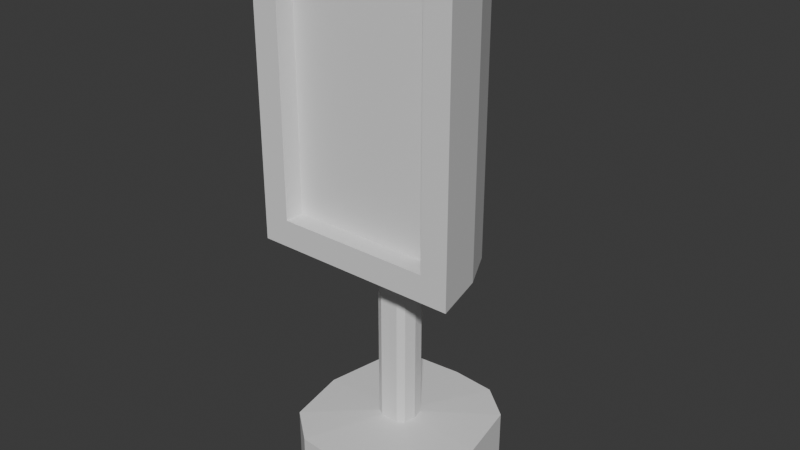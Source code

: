 # Source: DisplaySign1.blend  (saved by Blender 5.0.118; exported with 4.5.12 LTS)
import bpy
from mathutils import Matrix  # noqa: F401  (used for matrix-valued properties, if any)

bpy.ops.wm.read_factory_settings(use_empty=True)
scene = bpy.context.scene
scene.name = 'Scene'

# ---- collections
col_collection = bpy.data.collections.new('Collection'); scene.collection.children.link(col_collection)

# ---- materials (node trees are filled in below, after node groups)
mat_material_001 = bpy.data.materials.new('Material.001')
mat_material_002 = bpy.data.materials.new('Material.002')

# ---- material node trees
mat_material_001.use_nodes = True; mat_material_001.node_tree.nodes.clear()
_N = mat_material_001.node_tree.nodes; _L = mat_material_001.node_tree.links
n0 = _N.new('ShaderNodeBsdfPrincipled'); n0.name = 'Principled BSDF'; n0.location = (-200, 100)
n1 = _N.new('ShaderNodeOutputMaterial'); n1.name = 'Material Output'; n1.location = (200, 100)
_L.new(n0.outputs[0], n1.inputs[0])
n1.is_active_output = True
mat_material_002.use_nodes = True; mat_material_002.node_tree.nodes.clear()
_N = mat_material_002.node_tree.nodes; _L = mat_material_002.node_tree.links
n0 = _N.new('ShaderNodeBsdfPrincipled'); n0.name = 'Principled BSDF'; n0.location = (-200, 100)
n1 = _N.new('ShaderNodeOutputMaterial'); n1.name = 'Material Output'; n1.location = (200, 100)
_L.new(n0.outputs[0], n1.inputs[0])
n1.is_active_output = True

# ---- world
world_world = bpy.data.worlds.new('World'); scene.world = world_world
world_world.use_nodes = True; world_world.node_tree.nodes.clear()
_N = world_world.node_tree.nodes; _L = world_world.node_tree.links
n0 = _N.new('ShaderNodeOutputWorld'); n0.name = 'World Output'; n0.location = (200, 100)
n1 = _N.new('ShaderNodeBackground'); n1.name = 'Background'; n1.location = (-200, 100)
n1.inputs[0].default_value = (0.05088, 0.05088, 0.05088, 1.0)
_L.new(n1.outputs[0], n0.inputs[0])
n0.is_active_output = True
world_world.color = (0.05088, 0.05088, 0.05088)
world_world.sun_shadow_jitter_overblur = 0.0

# ---- meshes
me_cube_001 = bpy.data.meshes.new('Cube.001')
me_cube_001.from_pydata([(-0.3282, -0.3282, -0.0511), (-0.06889, -0.06889, 0.1964), (-0.3282, 0.3282, -0.0511), (-0.06889, 0.06889, 0.1964), (0.3282, -0.3282, -0.0511), (0.06889, -0.06889, 0.1964), (0.3282, 0.3282, -0.0511), (0.06889, 0.06889, 0.1964), (-0.3282, -0.3282, 0.182), (-0.3282, 0.3282, 0.182), (0.3282, 0.3282, 0.182), (0.3282, -0.3282, 0.182), (-0.06889, -0.06889, 0.844), (-0.06889, 0.06889, 0.844), (0.06889, 0.06889, 0.844), (0.06889, -0.06889, 0.844), (-0.2719, -0.2338, 0.9379), (-0.2807, 0.1722, 0.844), (0.2807, 0.1722, 0.844), (0.2719, -0.2338, 0.9379), (-0.2719, -0.2338, 1.797), (-0.2807, 0.1722, 1.891), (0.2807, 0.1722, 1.891), (0.2719, -0.2338, 1.797), (0.2719, -0.2338, 1.425), (-0.2719, -0.2338, 1.425), (-0.2807, 0.1722, 1.425), (0.2807, 0.1722, 1.425), (0.3658, -0.2338, 0.844), (-0.3658, -0.2338, 0.844), (0.3658, -0.2338, 1.891), (-0.3658, -0.2338, 1.891), (0.3658, -0.2338, 1.425), (-0.3658, -0.2338, 1.425), (0.2719, -0.1645, 1.425), (-0.2719, -0.1645, 1.425), (0.2719, -0.2338, 1.182), (-0.2719, -0.2338, 1.182), (-0.2807, 0.1722, 1.135), (0.3658, -0.2338, 1.135), (0.06889, -0.06889, 0.6148), (-0.06889, -0.06889, 0.6148), (-0.06889, 0.06889, 0.6148), (0.06889, 0.06889, 0.6148), (0.2719, -0.1645, 0.9379), (-0.2719, -0.1645, 0.9379), (0.2719, -0.1645, 1.797), (-0.2719, -0.1645, 1.797), (0.2807, 0.1722, 1.135), (-0.3658, -0.2338, 1.135), (-0.2719, -0.1645, 1.182), (0.2719, -0.1645, 1.182), (0.3658, -0.2338, 1.658), (-0.2807, 0.1722, 1.658), (-0.3658, -0.2338, 1.658), (0.2807, 0.1722, 1.658), (0.2719, -0.2338, 1.611), (-0.2719, -0.2338, 1.611), (0.2719, -0.1645, 1.611), (-0.2719, -0.1645, 1.611), (0.0, 0.3282, -0.0511), (0.0, 0.3282, 0.182), (0.0, -0.3282, -0.0511), (0.0, -0.3282, 0.182), (0.0, 0.05044, 0.1964), (0.0, -0.05044, 0.1964), (0.0, 0.05044, 0.844), (0.0, -0.05044, 0.844), (0.0, 0.1722, 0.844), (0.0, -0.2338, 0.844), (0.0, 0.1722, 1.891), (0.0, -0.2338, 1.891), (0.0, 0.1722, 1.425), (0.0, -0.2338, 0.9379), (0.0, -0.2338, 1.797), (0.0, -0.1645, 0.9379), (0.0, -0.1645, 1.797), (0.0, 0.05044, 0.6148), (0.0, -0.05044, 0.6148), (0.0, -0.1645, 1.182), (0.0, 0.1722, 1.135), (0.0, -0.1645, 1.611), (0.0, 0.1722, 1.658)], [], [(0, 8, 9, 2), (60, 61, 10, 6), (6, 10, 11, 4), (62, 63, 8, 0), (60, 6, 4, 62), (78, 40, 15, 67), (1, 3, 9, 8), (64, 7, 10, 61), (7, 5, 11, 10), (65, 1, 8, 63), (15, 14, 18, 28), (77, 42, 13, 66), (40, 43, 14, 15), (42, 41, 12, 13), (13, 12, 29, 17), (67, 15, 28, 69), (66, 13, 17, 68), (70, 21, 31, 71), (82, 53, 21, 70), (52, 55, 22, 30), (53, 54, 31, 21), (38, 49, 33, 26), (39, 48, 27, 32), (80, 38, 26, 72), (74, 20, 47, 76), (73, 16, 29, 69), (74, 23, 30, 71), (56, 24, 32, 52), (37, 25, 33, 49), (36, 19, 28, 39), (68, 17, 38, 80), (17, 29, 49, 38), (37, 16, 45, 50), (36, 24, 34, 51), (56, 23, 46, 58), (73, 19, 44, 75), (3, 1, 41, 42), (5, 7, 43, 40), (64, 3, 42, 77), (65, 5, 40, 78), (16, 37, 49, 29), (24, 36, 39, 32), (25, 37, 50, 35), (19, 36, 51, 44), (79, 50, 45, 75), (81, 76, 47, 59), (57, 25, 35, 59), (57, 20, 31, 54), (28, 18, 48, 39), (25, 57, 54, 33), (20, 57, 59, 47), (79, 81, 59, 35, 50), (24, 56, 58, 34), (23, 56, 52, 30), (26, 33, 54, 53), (32, 27, 55, 52), (72, 26, 53, 82), (27, 72, 82, 55), (34, 58, 81, 79, 51), (58, 46, 76, 81), (51, 79, 75, 44), (1, 65, 78, 41), (7, 64, 77, 43), (16, 73, 75, 45), (18, 68, 80, 48), (20, 74, 71, 31), (19, 73, 69, 28), (23, 74, 76, 46), (48, 80, 72, 27), (55, 82, 70, 22), (22, 70, 71, 30), (14, 66, 68, 18), (12, 67, 69, 29), (43, 77, 66, 14), (5, 65, 63, 11), (3, 64, 61, 9), (41, 78, 67, 12), (2, 60, 62, 0), (4, 11, 63, 62), (2, 9, 61, 60)])
me_cube_001.polygons.foreach_set('material_index', [0, 0, 0, 0, 0, 0, 0, 0, 0, 0, 0, 0, 0, 0, 0, 0, 0, 0, 0, 0, 0, 0, 0, 0, 0, 0, 0, 0, 0, 0, 0, 0, 0, 0, 0, 0, 0, 0, 0, 0, 0, 0, 0, 0, 1, 1, 0, 0, 0, 0, 0, 1, 0, 0, 0, 0, 0, 0, 1, 1, 1, 0, 0, 0, 0, 0, 0, 0, 0, 0, 0, 0, 0, 0, 0, 0, 0, 0, 0, 0])
_k = {(0, 2): 1.0, (8, 9): 1.0, (2, 60): 1.0, (10, 61): 1.0, (4, 6): 1.0, (10, 11): 1.0, (4, 62): 1.0, (8, 63): 1.0, (1, 3): 1.0, (7, 64): 1.0, (5, 7): 1.0, (1, 65): 1.0, (12, 13): 1.0, (14, 66): 1.0, (14, 15): 1.0, (12, 67): 1.0, (17, 29): 1.0, (18, 68): 1.0, (18, 28): 1.0, (29, 69): 1.0, (21, 31): 1.0, (22, 70): 1.0, (22, 30): 1.0, (31, 71): 1.0, (30, 52): 1.0, (29, 49): 1.0, (32, 39): 1.0, (33, 54): 1.0, (16, 73): 1.0, (20, 74): 1.0, (23, 56): 1.0, (16, 37): 1.0, (24, 36): 1.0, (25, 57): 1.0, (45, 75): 1.0, (47, 76): 1.0, (46, 58): 1.0, (45, 50): 1.0, (34, 51): 1.0, (35, 59): 1.0, (44, 51): 1.0, (35, 50): 1.0, (19, 36): 1.0, (25, 37): 1.0, (28, 39): 1.0, (33, 49): 1.0, (16, 45): 1.0, (20, 47): 1.0, (23, 46): 1.0, (24, 34): 1.0, (19, 44): 1.0, (32, 52): 1.0, (31, 54): 1.0, (24, 56): 1.0, (20, 57): 1.0, (34, 58): 1.0, (47, 59): 1.0, (6, 60): 1.0, (9, 61): 1.0, (0, 62): 1.0, (11, 63): 1.0, (3, 64): 1.0, (5, 65): 1.0, (13, 66): 1.0, (15, 67): 1.0, (17, 68): 1.0, (28, 69): 1.0, (21, 70): 1.0, (30, 71): 1.0, (19, 73): 1.0, (23, 74): 1.0, (44, 75): 1.0, (46, 76): 1.0}
me_cube_001.attributes.new('crease_edge', 'FLOAT', 'EDGE').data.foreach_set('value', [_k.get((min(e.vertices), max(e.vertices)), 0.0) for e in me_cube_001.edges])
_uv = me_cube_001.uv_layers.new(name='UVMap')
_uv.uv.foreach_set('vector', [0.5253, 0.001001, 0.4221, 0.001001, 0.4221, 0.2095, 0.5253, 0.2095, 0.3148, 0.8431, 0.2115, 0.8431, 0.2115, 0.9464, 0.3148, 0.9464, 0.4201, 0.4201, 0.4201, 0.3168, 0.2115, 0.3168, 0.2115, 0.4201, 0.2095, 0.8431, 0.1063, 0.8431, 0.1063, 0.9464, 0.2095, 0.9464, 0.3148, 0.1063, 0.2115, 0.1063, 0.2115, 0.3148, 0.3148, 0.3148, 0.6306, 0.999, 0.6306, 0.9484, 0.5273, 0.9484, 0.5273, 0.999, 0.2095, 0.001001, 0.001001, 0.001001, 0.001001, 0.2095, 0.2095, 0.2095, 0.7358, 0.7905, 0.6326, 0.7905, 0.6326, 0.8937, 0.7358, 0.8937, 0.2095, 0.2115, 0.001001, 0.2115, 0.001001, 0.4201, 0.2095, 0.4201, 0.8411, 0.2115, 0.7378, 0.2115, 0.7378, 0.3148, 0.8411, 0.3148, 0.7358, 0.6326, 0.6326, 0.6326, 0.6326, 0.7358, 0.7358, 0.7358, 0.999, 0.4221, 0.9484, 0.4221, 0.9484, 0.5253, 0.999, 0.5253, 0.5253, 0.999, 0.5253, 0.9484, 0.4221, 0.9484, 0.4221, 0.999, 0.999, 0.2115, 0.9484, 0.2115, 0.9484, 0.3148, 0.999, 0.3148, 0.7358, 0.3168, 0.6326, 0.3168, 0.6326, 0.4201, 0.7358, 0.4201, 0.7358, 0.2115, 0.6326, 0.2115, 0.6326, 0.3148, 0.7358, 0.3148, 0.7358, 0.1063, 0.6326, 0.1063, 0.6326, 0.2095, 0.7358, 0.2095, 0.4201, 0.7358, 0.4201, 0.6326, 0.2115, 0.6326, 0.2115, 0.7358, 0.7358, 0.001001, 0.6326, 0.001001, 0.6326, 0.1043, 0.7358, 0.1043, 0.6306, 0.6306, 0.6306, 0.4221, 0.5273, 0.4221, 0.5273, 0.6306, 0.001001, 0.7358, 0.2095, 0.7358, 0.2095, 0.6326, 0.001001, 0.6326, 0.5253, 0.6306, 0.5253, 0.4221, 0.4221, 0.4221, 0.4221, 0.6306, 0.2115, 0.6306, 0.4201, 0.6306, 0.4201, 0.5273, 0.2115, 0.5273, 0.5253, 0.6326, 0.4221, 0.6326, 0.4221, 0.7358, 0.5253, 0.7358, 0.999, 0.2095, 0.999, 0.1063, 0.9484, 0.1063, 0.9484, 0.2095, 0.2115, 0.999, 0.3148, 0.999, 0.3148, 0.9484, 0.2115, 0.9484, 0.999, 0.1043, 0.999, 0.001001, 0.9484, 0.001001, 0.9484, 0.1043, 0.1063, 0.999, 0.2095, 0.999, 0.2095, 0.9484, 0.1063, 0.9484, 0.9464, 0.9464, 0.9464, 0.8431, 0.8957, 0.8431, 0.8957, 0.9464, 0.6326, 0.9464, 0.7358, 0.9464, 0.7358, 0.8957, 0.6326, 0.8957, 0.8411, 0.1063, 0.7378, 0.1063, 0.7378, 0.2095, 0.8411, 0.2095, 0.5253, 0.4201, 0.5253, 0.2115, 0.4221, 0.2115, 0.4221, 0.4201, 0.5273, 0.9464, 0.6306, 0.9464, 0.6306, 0.8957, 0.5273, 0.8957, 0.9464, 0.7358, 0.9464, 0.6326, 0.8957, 0.6326, 0.8957, 0.7358, 0.4221, 0.9464, 0.5253, 0.9464, 0.5253, 0.8957, 0.4221, 0.8957, 0.9464, 0.6306, 0.9464, 0.5273, 0.8957, 0.5273, 0.8957, 0.6306, 0.4201, 0.8411, 0.4201, 0.7905, 0.2115, 0.7905, 0.2115, 0.8411, 0.7885, 0.5273, 0.7378, 0.5273, 0.7378, 0.7358, 0.7885, 0.7358, 0.8411, 0.7885, 0.8411, 0.7378, 0.6326, 0.7378, 0.6326, 0.7885, 0.8411, 0.3168, 0.7905, 0.3168, 0.7905, 0.5253, 0.8411, 0.5253, 0.6326, 0.999, 0.7358, 0.999, 0.7358, 0.9484, 0.6326, 0.9484, 0.9464, 0.5253, 0.9464, 0.4221, 0.8957, 0.4221, 0.8957, 0.5253, 0.3168, 0.9464, 0.4201, 0.9464, 0.4201, 0.8957, 0.3168, 0.8957, 0.9464, 0.4201, 0.9464, 0.3168, 0.8957, 0.3168, 0.8957, 0.4201, 0.9464, 0.001001, 0.8431, 0.001001, 0.8431, 0.1043, 0.9464, 0.1043, 0.1043, 0.8431, 0.001001, 0.8431, 0.001001, 0.9464, 0.1043, 0.9464, 0.5273, 0.8937, 0.6306, 0.8937, 0.6306, 0.8431, 0.5273, 0.8431, 0.8937, 0.8411, 0.8937, 0.7378, 0.8431, 0.7378, 0.8431, 0.8411, 0.001001, 0.5253, 0.2095, 0.5253, 0.2095, 0.4221, 0.001001, 0.4221, 0.8937, 0.4201, 0.8937, 0.3168, 0.8431, 0.3168, 0.8431, 0.4201, 0.3168, 0.8937, 0.4201, 0.8937, 0.4201, 0.8431, 0.3168, 0.8431, 0.6306, 0.4201, 0.5273, 0.4201, 0.5273, 0.2115, 0.572, 0.2115, 0.6306, 0.2115, 0.4221, 0.8937, 0.5253, 0.8937, 0.5253, 0.8431, 0.4221, 0.8431, 0.8937, 0.5253, 0.8937, 0.4221, 0.8431, 0.4221, 0.8431, 0.5253, 0.2115, 0.1043, 0.4201, 0.1043, 0.4201, 0.001001, 0.2115, 0.001001, 0.4201, 0.3148, 0.4201, 0.1063, 0.3168, 0.1063, 0.3168, 0.3148, 0.8411, 0.7905, 0.7378, 0.7905, 0.7378, 0.8937, 0.8411, 0.8937, 0.8937, 0.6326, 0.7905, 0.6326, 0.7905, 0.7358, 0.8937, 0.7358, 0.3017, 0.5253, 0.2115, 0.5253, 0.2115, 0.4221, 0.4201, 0.4221, 0.4201, 0.5253, 0.6306, 0.7378, 0.5273, 0.7378, 0.5273, 0.8411, 0.6306, 0.8411, 0.5253, 0.7378, 0.4221, 0.7378, 0.4221, 0.8411, 0.5253, 0.8411, 0.7885, 0.3168, 0.7378, 0.3168, 0.7378, 0.5253, 0.7885, 0.5253, 0.4201, 0.7885, 0.4201, 0.7378, 0.2115, 0.7378, 0.2115, 0.7885, 0.9464, 0.8411, 0.9464, 0.7378, 0.8957, 0.7378, 0.8957, 0.8411, 0.2095, 0.7378, 0.1063, 0.7378, 0.1063, 0.8411, 0.2095, 0.8411, 0.7378, 0.9464, 0.8411, 0.9464, 0.8411, 0.8957, 0.7378, 0.8957, 0.8937, 0.9464, 0.8937, 0.8431, 0.8431, 0.8431, 0.8431, 0.9464, 0.001001, 0.999, 0.1043, 0.999, 0.1043, 0.9484, 0.001001, 0.9484, 0.1043, 0.7378, 0.001001, 0.7378, 0.001001, 0.8411, 0.1043, 0.8411, 0.8411, 0.001001, 0.7378, 0.001001, 0.7378, 0.1043, 0.8411, 0.1043, 0.6306, 0.001001, 0.5273, 0.001001, 0.5273, 0.2095, 0.6306, 0.2095, 0.9464, 0.2115, 0.8431, 0.2115, 0.8431, 0.3148, 0.9464, 0.3148, 0.6306, 0.6326, 0.5273, 0.6326, 0.5273, 0.7358, 0.6306, 0.7358, 0.4201, 0.999, 0.4201, 0.9484, 0.3168, 0.9484, 0.3168, 0.999, 0.7358, 0.4221, 0.6326, 0.4221, 0.6326, 0.5253, 0.7358, 0.5253, 0.7358, 0.5273, 0.6326, 0.5273, 0.6326, 0.6306, 0.7358, 0.6306, 0.999, 0.3168, 0.9484, 0.3168, 0.9484, 0.4201, 0.999, 0.4201, 0.2095, 0.6306, 0.2095, 0.5273, 0.001001, 0.5273, 0.001001, 0.6306, 0.9464, 0.1063, 0.8431, 0.1063, 0.8431, 0.2095, 0.9464, 0.2095, 0.8937, 0.5273, 0.7905, 0.5273, 0.7905, 0.6306, 0.8937, 0.6306])
me_cube_001.materials.append(mat_material_001)
me_cube_001.materials.append(mat_material_002)
me_cube_001.update()

# ---- objects
ob_levelselectdisplaysignvertical = bpy.data.objects.new('LevelSelectDisplaySignVertical', me_cube_001)

# ---- transforms, parenting, visibility, modifiers, constraints
ob_levelselectdisplaysignvertical.location = (0.0, 0.0, 0.0)
_m = ob_levelselectdisplaysignvertical.modifiers.new('Subdivision', 'SUBSURF')
_m.render_levels = 1

# ---- collection membership
col_collection.objects.link(ob_levelselectdisplaysignvertical)

# ---- scene / render settings (as saved in the file)
scene.frame_start = 1; scene.frame_end = 250; scene.frame_set(3)
scene.render.engine = 'BLENDER_EEVEE_NEXT'
scene.render.bake_bias = 0.0
scene.render.bake_samples = 0
scene.cycles.sampling_pattern = 'TABULATED_SOBOL'
scene.eevee.use_volume_custom_range = False
bpy.context.view_layer.update()

# ---- added for rendering (the .blend has no active camera and no usable light): camera, sun
cam_auto = bpy.data.cameras.new('AutoCamera')
cam_auto.lens = 50.0
cam_auto.sensor_width = 36.0
cam_auto.clip_end = 1000.0
ob_auto_camera = bpy.data.objects.new('AutoCamera', cam_auto)
scene.collection.objects.link(ob_auto_camera)
ob_auto_camera.location = (2.01365, -2.41639, 2.5307)
ob_auto_camera.rotation_euler = (1.09748, -7.21219e-08, 0.694738)
scene.camera = ob_auto_camera
light_auto_sun = bpy.data.lights.new('AutoSun', 'SUN')
light_auto_sun.energy = 3.0
light_auto_sun.angle = 0.0523599
ob_auto_sun = bpy.data.objects.new('AutoSun', light_auto_sun)
scene.collection.objects.link(ob_auto_sun)
ob_auto_sun.rotation_euler = (0.872665, 0.174533, 0.523599)
bpy.context.view_layer.update()
